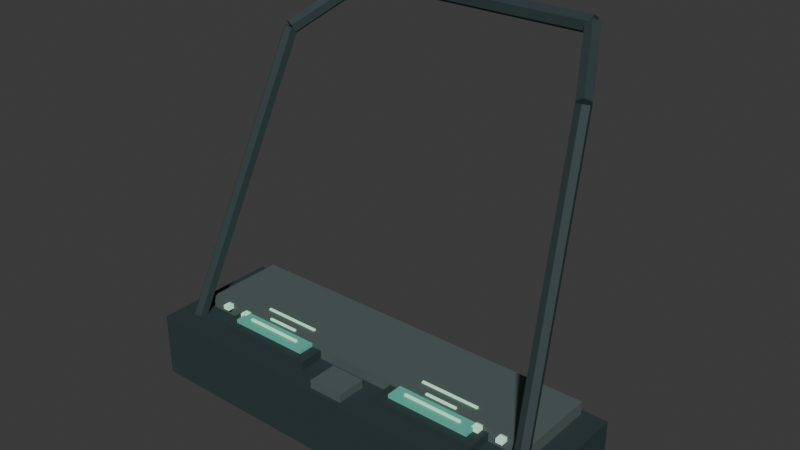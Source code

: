 # Source: cockpit.blend  (saved by Blender 4.3.34; exported with 4.5.12 LTS)
import bpy
from mathutils import Matrix  # noqa: F401  (used for matrix-valued properties, if any)

bpy.ops.wm.read_factory_settings(use_empty=True)
scene = bpy.context.scene
scene.name = 'Scene'

# ---- collections
col_collection = bpy.data.collections.new('Collection'); scene.collection.children.link(col_collection)

# ---- materials (node trees are filled in below, after node groups)
mat_cockpit_charcoal = bpy.data.materials.new('Cockpit charcoal')
mat_worn_instrument_frame = bpy.data.materials.new('Worn instrument frame')
mat_instrument_glass = bpy.data.materials.new('Instrument glass')
mat_instrument_markings = bpy.data.materials.new('Instrument markings')

# ---- material node trees
mat_cockpit_charcoal.use_nodes = True; mat_cockpit_charcoal.node_tree.nodes.clear()
_N = mat_cockpit_charcoal.node_tree.nodes; _L = mat_cockpit_charcoal.node_tree.links
n0 = _N.new('ShaderNodeBsdfPrincipled'); n0.name = 'Principled BSDF'; n0.location = (10, 300)
n0.inputs[0].default_value = (0.025, 0.045, 0.047, 1.0)
n0.inputs[2].default_value = 0.7
n1 = _N.new('ShaderNodeOutputMaterial'); n1.name = 'Material Output'; n1.location = (300, 300)
_L.new(n0.outputs[0], n1.inputs[0])
n1.is_active_output = True
mat_worn_instrument_frame.use_nodes = True; mat_worn_instrument_frame.node_tree.nodes.clear()
_N = mat_worn_instrument_frame.node_tree.nodes; _L = mat_worn_instrument_frame.node_tree.links
n0 = _N.new('ShaderNodeBsdfPrincipled'); n0.name = 'Principled BSDF'; n0.location = (10, 300)
n0.inputs[0].default_value = (0.085, 0.12, 0.115, 1.0)
n0.inputs[2].default_value = 0.7
n1 = _N.new('ShaderNodeOutputMaterial'); n1.name = 'Material Output'; n1.location = (300, 300)
_L.new(n0.outputs[0], n1.inputs[0])
n1.is_active_output = True
mat_instrument_glass.use_nodes = True; mat_instrument_glass.node_tree.nodes.clear()
_N = mat_instrument_glass.node_tree.nodes; _L = mat_instrument_glass.node_tree.links
n0 = _N.new('ShaderNodeBsdfPrincipled'); n0.name = 'Principled BSDF'; n0.location = (10, 300)
n0.inputs[0].default_value = (0.07, 0.29, 0.23, 1.0)
n0.inputs[2].default_value = 0.7
n0.inputs[27].default_value = (0.07, 0.29, 0.23, 1.0)
n0.inputs[28].default_value = 0.5
n1 = _N.new('ShaderNodeOutputMaterial'); n1.name = 'Material Output'; n1.location = (300, 300)
_L.new(n0.outputs[0], n1.inputs[0])
n1.is_active_output = True
mat_instrument_markings.use_nodes = True; mat_instrument_markings.node_tree.nodes.clear()
_N = mat_instrument_markings.node_tree.nodes; _L = mat_instrument_markings.node_tree.links
n0 = _N.new('ShaderNodeBsdfPrincipled'); n0.name = 'Principled BSDF'; n0.location = (10, 300)
n0.inputs[0].default_value = (0.39, 0.72, 0.49, 1.0)
n0.inputs[2].default_value = 0.7
n0.inputs[27].default_value = (0.39, 0.72, 0.49, 1.0)
n0.inputs[28].default_value = 0.7
n1 = _N.new('ShaderNodeOutputMaterial'); n1.name = 'Material Output'; n1.location = (300, 300)
_L.new(n0.outputs[0], n1.inputs[0])
n1.is_active_output = True

# ---- world
world_world = bpy.data.worlds.new('World'); scene.world = world_world
world_world.use_nodes = True; world_world.node_tree.nodes.clear()
_N = world_world.node_tree.nodes; _L = world_world.node_tree.links
n0 = _N.new('ShaderNodeOutputWorld'); n0.name = 'World Output'; n0.location = (300, 300)
n1 = _N.new('ShaderNodeBackground'); n1.name = 'Background'; n1.location = (10, 300)
n1.inputs[0].default_value = (0.05088, 0.05088, 0.05088, 1.0)
_L.new(n1.outputs[0], n0.inputs[0])
n0.is_active_output = True
world_world.color = (0.05088, 0.05088, 0.05088)
world_world.sun_shadow_jitter_overblur = 0.0

# ---- meshes
me_cube_001 = bpy.data.meshes.new('Cube.001')
me_cube_001.from_pydata([(-0.775, 0.42, -0.62), (-0.775, 0.42, -0.38), (-0.775, 0.9, -0.62), (-0.775, 0.9, -0.38), (0.775, 0.42, -0.62), (0.775, 0.42, -0.38), (0.775, 0.9, -0.62), (0.775, 0.9, -0.38), (-0.69, 0.58, -0.3875), (-0.69, 0.58, -0.3325), (-0.69, 0.88, -0.3875), (-0.69, 0.88, -0.3325), (0.69, 0.58, -0.3875), (0.69, 0.58, -0.3325), (0.69, 0.88, -0.3875), (0.69, 0.88, -0.3325), (-0.545, 0.49, -0.4025), (-0.545, 0.49, -0.3475), (-0.545, 0.71, -0.4025), (-0.545, 0.71, -0.3475), (-0.155, 0.49, -0.4025), (-0.155, 0.49, -0.3475), (-0.155, 0.71, -0.4025), (-0.155, 0.71, -0.3475), (-0.505, 0.52, -0.3485), (-0.505, 0.52, -0.3335), (-0.505, 0.68, -0.3485), (-0.505, 0.68, -0.3335), (-0.195, 0.52, -0.3485), (-0.195, 0.52, -0.3335), (-0.195, 0.68, -0.3485), (-0.195, 0.68, -0.3335), (-0.46, 0.546, -0.3335), (-0.46, 0.546, -0.3265), (-0.46, 0.554, -0.3335), (-0.46, 0.554, -0.3265), (-0.24, 0.546, -0.3335), (-0.24, 0.546, -0.3265), (-0.24, 0.554, -0.3335), (-0.24, 0.554, -0.3265), (-0.41, 0.591, -0.3335), (-0.41, 0.591, -0.3265), (-0.41, 0.599, -0.3335), (-0.41, 0.599, -0.3265), (-0.29, 0.591, -0.3335), (-0.29, 0.591, -0.3265), (-0.29, 0.599, -0.3335), (-0.29, 0.599, -0.3265), (-0.46, 0.636, -0.3335), (-0.46, 0.636, -0.3265), (-0.46, 0.644, -0.3335), (-0.46, 0.644, -0.3265), (-0.24, 0.636, -0.3335), (-0.24, 0.636, -0.3265), (-0.24, 0.644, -0.3335), (-0.24, 0.644, -0.3265), (0.155, 0.49, -0.4025), (0.155, 0.49, -0.3475), (0.155, 0.71, -0.4025), (0.155, 0.71, -0.3475), (0.545, 0.49, -0.4025), (0.545, 0.49, -0.3475), (0.545, 0.71, -0.4025), (0.545, 0.71, -0.3475), (0.195, 0.52, -0.3485), (0.195, 0.52, -0.3335), (0.195, 0.68, -0.3485), (0.195, 0.68, -0.3335), (0.505, 0.52, -0.3485), (0.505, 0.52, -0.3335), (0.505, 0.68, -0.3485), (0.505, 0.68, -0.3335), (0.24, 0.546, -0.3335), (0.24, 0.546, -0.3265), (0.24, 0.554, -0.3335), (0.24, 0.554, -0.3265), (0.46, 0.546, -0.3335), (0.46, 0.546, -0.3265), (0.46, 0.554, -0.3335), (0.46, 0.554, -0.3265), (0.29, 0.591, -0.3335), (0.29, 0.591, -0.3265), (0.29, 0.599, -0.3335), (0.29, 0.599, -0.3265), (0.41, 0.591, -0.3335), (0.41, 0.591, -0.3265), (0.41, 0.599, -0.3335), (0.41, 0.599, -0.3265), (0.24, 0.636, -0.3335), (0.24, 0.636, -0.3265), (0.24, 0.644, -0.3335), (0.24, 0.644, -0.3265), (0.46, 0.636, -0.3335), (0.46, 0.636, -0.3265), (0.46, 0.644, -0.3335), (0.46, 0.644, -0.3265), (-0.7165, 0.457, -0.4698), (-0.5887, 0.907, 0.6302), (-0.7349, 0.4746, -0.4749), (-0.6071, 0.9246, 0.6251), (-0.7284, 0.4977, -0.4851), (-0.6006, 0.9477, 0.6149), (-0.7035, 0.503, -0.4902), (-0.5757, 0.953, 0.6098), (-0.6851, 0.4854, -0.4851), (-0.5573, 0.9354, 0.6149), (-0.6916, 0.4623, -0.4749), (-0.5638, 0.9123, 0.6251), (-0.5884, 0.9185, 0.6448), (-0.4535, 1.168, 0.7948), (-0.6066, 0.9358, 0.6324), (-0.4717, 1.186, 0.7824), (-0.6004, 0.9473, 0.6076), (-0.4655, 1.197, 0.7576), (-0.576, 0.9415, 0.5952), (-0.4411, 1.192, 0.7452), (-0.5578, 0.9242, 0.6076), (-0.4229, 1.174, 0.7576), (-0.564, 0.9127, 0.6324), (-0.4291, 1.163, 0.7824), (0.7165, 0.457, -0.4698), (0.5887, 0.907, 0.6302), (0.6916, 0.4623, -0.4749), (0.5638, 0.9123, 0.6251), (0.6851, 0.4854, -0.4851), (0.5573, 0.9354, 0.6149), (0.7035, 0.503, -0.4902), (0.5757, 0.953, 0.6098), (0.7284, 0.4977, -0.4851), (0.6006, 0.9477, 0.6149), (0.7349, 0.4746, -0.4749), (0.6071, 0.9246, 0.6251), (0.5884, 0.9185, 0.6448), (0.4535, 1.168, 0.7948), (0.564, 0.9127, 0.6324), (0.4291, 1.163, 0.7824), (0.5578, 0.9242, 0.6076), (0.4229, 1.174, 0.7576), (0.576, 0.9415, 0.5952), (0.4411, 1.192, 0.7452), (0.6004, 0.9473, 0.6076), (0.4655, 1.197, 0.7576), (0.6066, 0.9358, 0.6324), (0.4717, 1.186, 0.7824), (-0.45, 1.18, 0.802), (0.45, 1.18, 0.802), (-0.45, 1.208, 0.786), (0.45, 1.208, 0.786), (-0.45, 1.208, 0.754), (0.45, 1.208, 0.754), (-0.45, 1.18, 0.738), (0.45, 1.18, 0.738), (-0.45, 1.152, 0.754), (0.45, 1.152, 0.754), (-0.45, 1.152, 0.786), (0.45, 1.152, 0.786), (-0.065, 0.435, -0.47), (-0.065, 0.435, -0.35), (-0.065, 0.545, -0.47), (-0.065, 0.545, -0.35), (0.065, 0.435, -0.47), (0.065, 0.435, -0.35), (0.065, 0.545, -0.47), (0.065, 0.545, -0.35), (-0.6125, 0.555, -0.3475), (-0.6125, 0.555, -0.3325), (-0.6125, 0.585, -0.3475), (-0.6125, 0.585, -0.3325), (-0.5875, 0.555, -0.3475), (-0.5875, 0.555, -0.3325), (-0.5875, 0.585, -0.3475), (-0.5875, 0.585, -0.3325), (-0.5225, 0.555, -0.3475), (-0.5225, 0.555, -0.3325), (-0.5225, 0.585, -0.3475), (-0.5225, 0.585, -0.3325), (-0.4975, 0.555, -0.3475), (-0.4975, 0.555, -0.3325), (-0.4975, 0.585, -0.3475), (-0.4975, 0.585, -0.3325), (0.4975, 0.555, -0.3475), (0.4975, 0.555, -0.3325), (0.4975, 0.585, -0.3475), (0.4975, 0.585, -0.3325), (0.5225, 0.555, -0.3475), (0.5225, 0.555, -0.3325), (0.5225, 0.585, -0.3475), (0.5225, 0.585, -0.3325), (0.5875, 0.555, -0.3475), (0.5875, 0.555, -0.3325), (0.5875, 0.585, -0.3475), (0.5875, 0.585, -0.3325), (0.6125, 0.555, -0.3475), (0.6125, 0.555, -0.3325), (0.6125, 0.585, -0.3475), (0.6125, 0.585, -0.3325)], [], [(0, 1, 3, 2), (2, 3, 7, 6), (6, 7, 5, 4), (4, 5, 1, 0), (2, 6, 4, 0), (7, 3, 1, 5), (8, 9, 11, 10), (10, 11, 15, 14), (14, 15, 13, 12), (12, 13, 9, 8), (10, 14, 12, 8), (15, 11, 9, 13), (16, 17, 19, 18), (18, 19, 23, 22), (22, 23, 21, 20), (20, 21, 17, 16), (18, 22, 20, 16), (23, 19, 17, 21), (24, 25, 27, 26), (26, 27, 31, 30), (30, 31, 29, 28), (28, 29, 25, 24), (26, 30, 28, 24), (31, 27, 25, 29), (32, 33, 35, 34), (34, 35, 39, 38), (38, 39, 37, 36), (36, 37, 33, 32), (34, 38, 36, 32), (39, 35, 33, 37), (40, 41, 43, 42), (42, 43, 47, 46), (46, 47, 45, 44), (44, 45, 41, 40), (42, 46, 44, 40), (47, 43, 41, 45), (48, 49, 51, 50), (50, 51, 55, 54), (54, 55, 53, 52), (52, 53, 49, 48), (50, 54, 52, 48), (55, 51, 49, 53), (56, 57, 59, 58), (58, 59, 63, 62), (62, 63, 61, 60), (60, 61, 57, 56), (58, 62, 60, 56), (63, 59, 57, 61), (64, 65, 67, 66), (66, 67, 71, 70), (70, 71, 69, 68), (68, 69, 65, 64), (66, 70, 68, 64), (71, 67, 65, 69), (72, 73, 75, 74), (74, 75, 79, 78), (78, 79, 77, 76), (76, 77, 73, 72), (74, 78, 76, 72), (79, 75, 73, 77), (80, 81, 83, 82), (82, 83, 87, 86), (86, 87, 85, 84), (84, 85, 81, 80), (82, 86, 84, 80), (87, 83, 81, 85), (88, 89, 91, 90), (90, 91, 95, 94), (94, 95, 93, 92), (92, 93, 89, 88), (90, 94, 92, 88), (95, 91, 89, 93), (96, 97, 99, 98), (98, 99, 101, 100), (100, 101, 103, 102), (102, 103, 105, 104), (99, 97, 107, 105, 103, 101), (104, 105, 107, 106), (106, 107, 97, 96), (96, 98, 100, 102, 104, 106), (108, 109, 111, 110), (110, 111, 113, 112), (112, 113, 115, 114), (114, 115, 117, 116), (111, 109, 119, 117, 115, 113), (116, 117, 119, 118), (118, 119, 109, 108), (108, 110, 112, 114, 116, 118), (120, 121, 123, 122), (122, 123, 125, 124), (124, 125, 127, 126), (126, 127, 129, 128), (123, 121, 131, 129, 127, 125), (128, 129, 131, 130), (130, 131, 121, 120), (120, 122, 124, 126, 128, 130), (132, 133, 135, 134), (134, 135, 137, 136), (136, 137, 139, 138), (138, 139, 141, 140), (135, 133, 143, 141, 139, 137), (140, 141, 143, 142), (142, 143, 133, 132), (132, 134, 136, 138, 140, 142), (144, 145, 147, 146), (146, 147, 149, 148), (148, 149, 151, 150), (150, 151, 153, 152), (147, 145, 155, 153, 151, 149), (152, 153, 155, 154), (154, 155, 145, 144), (144, 146, 148, 150, 152, 154), (156, 157, 159, 158), (158, 159, 163, 162), (162, 163, 161, 160), (160, 161, 157, 156), (158, 162, 160, 156), (163, 159, 157, 161), (164, 165, 167, 166), (166, 167, 171, 170), (170, 171, 169, 168), (168, 169, 165, 164), (166, 170, 168, 164), (171, 167, 165, 169), (172, 173, 175, 174), (174, 175, 179, 178), (178, 179, 177, 176), (176, 177, 173, 172), (174, 178, 176, 172), (179, 175, 173, 177), (180, 181, 183, 182), (182, 183, 187, 186), (186, 187, 185, 184), (184, 185, 181, 180), (182, 186, 184, 180), (187, 183, 181, 185), (188, 189, 191, 190), (190, 191, 195, 194), (194, 195, 193, 192), (192, 193, 189, 188), (190, 194, 192, 188), (195, 191, 189, 193)])
me_cube_001.polygons.foreach_set('material_index', [0, 0, 0, 0, 0, 0, 1, 1, 1, 1, 1, 1, 0, 0, 0, 0, 0, 0, 2, 2, 2, 2, 2, 2, 3, 3, 3, 3, 3, 3, 3, 3, 3, 3, 3, 3, 3, 3, 3, 3, 3, 3, 0, 0, 0, 0, 0, 0, 2, 2, 2, 2, 2, 2, 3, 3, 3, 3, 3, 3, 3, 3, 3, 3, 3, 3, 3, 3, 3, 3, 3, 3, 0, 0, 0, 0, 0, 0, 0, 0, 0, 0, 0, 0, 0, 0, 0, 0, 0, 0, 0, 0, 0, 0, 0, 0, 0, 0, 0, 0, 0, 0, 0, 0, 0, 0, 0, 0, 0, 0, 0, 0, 1, 1, 1, 1, 1, 1, 3, 3, 3, 3, 3, 3, 3, 3, 3, 3, 3, 3, 3, 3, 3, 3, 3, 3, 3, 3, 3, 3, 3, 3])
_uv = me_cube_001.uv_layers.new(name='UVMap')
_uv.uv.foreach_set('vector', [0.375, 0.0, 0.625, 0.0, 0.625, 0.25, 0.375, 0.25, 0.375, 0.25, 0.625, 0.25, 0.625, 0.5, 0.375, 0.5, 0.375, 0.5, 0.625, 0.5, 0.625, 0.75, 0.375, 0.75, 0.375, 0.75, 0.625, 0.75, 0.625, 1.0, 0.375, 1.0, 0.125, 0.5, 0.375, 0.5, 0.375, 0.75, 0.125, 0.75, 0.625, 0.5, 0.875, 0.5, 0.875, 0.75, 0.625, 0.75, 0.375, 0.0, 0.625, 0.0, 0.625, 0.25, 0.375, 0.25, 0.375, 0.25, 0.625, 0.25, 0.625, 0.5, 0.375, 0.5, 0.375, 0.5, 0.625, 0.5, 0.625, 0.75, 0.375, 0.75, 0.375, 0.75, 0.625, 0.75, 0.625, 1.0, 0.375, 1.0, 0.125, 0.5, 0.375, 0.5, 0.375, 0.75, 0.125, 0.75, 0.625, 0.5, 0.875, 0.5, 0.875, 0.75, 0.625, 0.75, 0.375, 0.0, 0.625, 0.0, 0.625, 0.25, 0.375, 0.25, 0.375, 0.25, 0.625, 0.25, 0.625, 0.5, 0.375, 0.5, 0.375, 0.5, 0.625, 0.5, 0.625, 0.75, 0.375, 0.75, 0.375, 0.75, 0.625, 0.75, 0.625, 1.0, 0.375, 1.0, 0.125, 0.5, 0.375, 0.5, 0.375, 0.75, 0.125, 0.75, 0.625, 0.5, 0.875, 0.5, 0.875, 0.75, 0.625, 0.75, 0.375, 0.0, 0.625, 0.0, 0.625, 0.25, 0.375, 0.25, 0.375, 0.25, 0.625, 0.25, 0.625, 0.5, 0.375, 0.5, 0.375, 0.5, 0.625, 0.5, 0.625, 0.75, 0.375, 0.75, 0.375, 0.75, 0.625, 0.75, 0.625, 1.0, 0.375, 1.0, 0.125, 0.5, 0.375, 0.5, 0.375, 0.75, 0.125, 0.75, 0.625, 0.5, 0.875, 0.5, 0.875, 0.75, 0.625, 0.75, 0.375, 0.0, 0.625, 0.0, 0.625, 0.25, 0.375, 0.25, 0.375, 0.25, 0.625, 0.25, 0.625, 0.5, 0.375, 0.5, 0.375, 0.5, 0.625, 0.5, 0.625, 0.75, 0.375, 0.75, 0.375, 0.75, 0.625, 0.75, 0.625, 1.0, 0.375, 1.0, 0.125, 0.5, 0.375, 0.5, 0.375, 0.75, 0.125, 0.75, 0.625, 0.5, 0.875, 0.5, 0.875, 0.75, 0.625, 0.75, 0.375, 0.0, 0.625, 0.0, 0.625, 0.25, 0.375, 0.25, 0.375, 0.25, 0.625, 0.25, 0.625, 0.5, 0.375, 0.5, 0.375, 0.5, 0.625, 0.5, 0.625, 0.75, 0.375, 0.75, 0.375, 0.75, 0.625, 0.75, 0.625, 1.0, 0.375, 1.0, 0.125, 0.5, 0.375, 0.5, 0.375, 0.75, 0.125, 0.75, 0.625, 0.5, 0.875, 0.5, 0.875, 0.75, 0.625, 0.75, 0.375, 0.0, 0.625, 0.0, 0.625, 0.25, 0.375, 0.25, 0.375, 0.25, 0.625, 0.25, 0.625, 0.5, 0.375, 0.5, 0.375, 0.5, 0.625, 0.5, 0.625, 0.75, 0.375, 0.75, 0.375, 0.75, 0.625, 0.75, 0.625, 1.0, 0.375, 1.0, 0.125, 0.5, 0.375, 0.5, 0.375, 0.75, 0.125, 0.75, 0.625, 0.5, 0.875, 0.5, 0.875, 0.75, 0.625, 0.75, 0.375, 0.0, 0.625, 0.0, 0.625, 0.25, 0.375, 0.25, 0.375, 0.25, 0.625, 0.25, 0.625, 0.5, 0.375, 0.5, 0.375, 0.5, 0.625, 0.5, 0.625, 0.75, 0.375, 0.75, 0.375, 0.75, 0.625, 0.75, 0.625, 1.0, 0.375, 1.0, 0.125, 0.5, 0.375, 0.5, 0.375, 0.75, 0.125, 0.75, 0.625, 0.5, 0.875, 0.5, 0.875, 0.75, 0.625, 0.75, 0.375, 0.0, 0.625, 0.0, 0.625, 0.25, 0.375, 0.25, 0.375, 0.25, 0.625, 0.25, 0.625, 0.5, 0.375, 0.5, 0.375, 0.5, 0.625, 0.5, 0.625, 0.75, 0.375, 0.75, 0.375, 0.75, 0.625, 0.75, 0.625, 1.0, 0.375, 1.0, 0.125, 0.5, 0.375, 0.5, 0.375, 0.75, 0.125, 0.75, 0.625, 0.5, 0.875, 0.5, 0.875, 0.75, 0.625, 0.75, 0.375, 0.0, 0.625, 0.0, 0.625, 0.25, 0.375, 0.25, 0.375, 0.25, 0.625, 0.25, 0.625, 0.5, 0.375, 0.5, 0.375, 0.5, 0.625, 0.5, 0.625, 0.75, 0.375, 0.75, 0.375, 0.75, 0.625, 0.75, 0.625, 1.0, 0.375, 1.0, 0.125, 0.5, 0.375, 0.5, 0.375, 0.75, 0.125, 0.75, 0.625, 0.5, 0.875, 0.5, 0.875, 0.75, 0.625, 0.75, 0.375, 0.0, 0.625, 0.0, 0.625, 0.25, 0.375, 0.25, 0.375, 0.25, 0.625, 0.25, 0.625, 0.5, 0.375, 0.5, 0.375, 0.5, 0.625, 0.5, 0.625, 0.75, 0.375, 0.75, 0.375, 0.75, 0.625, 0.75, 0.625, 1.0, 0.375, 1.0, 0.125, 0.5, 0.375, 0.5, 0.375, 0.75, 0.125, 0.75, 0.625, 0.5, 0.875, 0.5, 0.875, 0.75, 0.625, 0.75, 0.375, 0.0, 0.625, 0.0, 0.625, 0.25, 0.375, 0.25, 0.375, 0.25, 0.625, 0.25, 0.625, 0.5, 0.375, 0.5, 0.375, 0.5, 0.625, 0.5, 0.625, 0.75, 0.375, 0.75, 0.375, 0.75, 0.625, 0.75, 0.625, 1.0, 0.375, 1.0, 0.125, 0.5, 0.375, 0.5, 0.375, 0.75, 0.125, 0.75, 0.625, 0.5, 0.875, 0.5, 0.875, 0.75, 0.625, 0.75, 1.0, 0.5, 1.0, 1.0, 0.8333, 1.0, 0.8333, 0.5, 0.8333, 0.5, 0.8333, 1.0, 0.6667, 1.0, 0.6667, 0.5, 0.6667, 0.5, 0.6667, 1.0, 0.5, 1.0, 0.5, 0.5, 0.5, 0.5, 0.5, 1.0, 0.3333, 1.0, 0.3333, 0.5, 0.4578, 0.37, 0.25, 0.49, 0.04215, 0.37, 0.04215, 0.13, 0.25, 0.01, 0.4578, 0.13, 0.3333, 0.5, 0.3333, 1.0, 0.1667, 1.0, 0.1667, 0.5, 0.1667, 0.5, 0.1667, 1.0, -8.941e-08, 1.0, -8.941e-08, 0.5, 0.75, 0.49, 0.9578, 0.37, 0.9578, 0.13, 0.75, 0.01, 0.5422, 0.13, 0.5422, 0.37, 1.0, 0.5, 1.0, 1.0, 0.8333, 1.0, 0.8333, 0.5, 0.8333, 0.5, 0.8333, 1.0, 0.6667, 1.0, 0.6667, 0.5, 0.6667, 0.5, 0.6667, 1.0, 0.5, 1.0, 0.5, 0.5, 0.5, 0.5, 0.5, 1.0, 0.3333, 1.0, 0.3333, 0.5, 0.4578, 0.37, 0.25, 0.49, 0.04215, 0.37, 0.04215, 0.13, 0.25, 0.01, 0.4578, 0.13, 0.3333, 0.5, 0.3333, 1.0, 0.1667, 1.0, 0.1667, 0.5, 0.1667, 0.5, 0.1667, 1.0, -8.941e-08, 1.0, -8.941e-08, 0.5, 0.75, 0.49, 0.9578, 0.37, 0.9578, 0.13, 0.75, 0.01, 0.5422, 0.13, 0.5422, 0.37, 1.0, 0.5, 1.0, 1.0, 0.8333, 1.0, 0.8333, 0.5, 0.8333, 0.5, 0.8333, 1.0, 0.6667, 1.0, 0.6667, 0.5, 0.6667, 0.5, 0.6667, 1.0, 0.5, 1.0, 0.5, 0.5, 0.5, 0.5, 0.5, 1.0, 0.3333, 1.0, 0.3333, 0.5, 0.4578, 0.37, 0.25, 0.49, 0.04215, 0.37, 0.04215, 0.13, 0.25, 0.01, 0.4578, 0.13, 0.3333, 0.5, 0.3333, 1.0, 0.1667, 1.0, 0.1667, 0.5, 0.1667, 0.5, 0.1667, 1.0, -8.941e-08, 1.0, -8.941e-08, 0.5, 0.75, 0.49, 0.9578, 0.37, 0.9578, 0.13, 0.75, 0.01, 0.5422, 0.13, 0.5422, 0.37, 1.0, 0.5, 1.0, 1.0, 0.8333, 1.0, 0.8333, 0.5, 0.8333, 0.5, 0.8333, 1.0, 0.6667, 1.0, 0.6667, 0.5, 0.6667, 0.5, 0.6667, 1.0, 0.5, 1.0, 0.5, 0.5, 0.5, 0.5, 0.5, 1.0, 0.3333, 1.0, 0.3333, 0.5, 0.4578, 0.37, 0.25, 0.49, 0.04215, 0.37, 0.04215, 0.13, 0.25, 0.01, 0.4578, 0.13, 0.3333, 0.5, 0.3333, 1.0, 0.1667, 1.0, 0.1667, 0.5, 0.1667, 0.5, 0.1667, 1.0, -8.941e-08, 1.0, -8.941e-08, 0.5, 0.75, 0.49, 0.9578, 0.37, 0.9578, 0.13, 0.75, 0.01, 0.5422, 0.13, 0.5422, 0.37, 1.0, 0.5, 1.0, 1.0, 0.8333, 1.0, 0.8333, 0.5, 0.8333, 0.5, 0.8333, 1.0, 0.6667, 1.0, 0.6667, 0.5, 0.6667, 0.5, 0.6667, 1.0, 0.5, 1.0, 0.5, 0.5, 0.5, 0.5, 0.5, 1.0, 0.3333, 1.0, 0.3333, 0.5, 0.4578, 0.37, 0.25, 0.49, 0.04215, 0.37, 0.04215, 0.13, 0.25, 0.01, 0.4578, 0.13, 0.3333, 0.5, 0.3333, 1.0, 0.1667, 1.0, 0.1667, 0.5, 0.1667, 0.5, 0.1667, 1.0, -8.941e-08, 1.0, -8.941e-08, 0.5, 0.75, 0.49, 0.9578, 0.37, 0.9578, 0.13, 0.75, 0.01, 0.5422, 0.13, 0.5422, 0.37, 0.375, 0.0, 0.625, 0.0, 0.625, 0.25, 0.375, 0.25, 0.375, 0.25, 0.625, 0.25, 0.625, 0.5, 0.375, 0.5, 0.375, 0.5, 0.625, 0.5, 0.625, 0.75, 0.375, 0.75, 0.375, 0.75, 0.625, 0.75, 0.625, 1.0, 0.375, 1.0, 0.125, 0.5, 0.375, 0.5, 0.375, 0.75, 0.125, 0.75, 0.625, 0.5, 0.875, 0.5, 0.875, 0.75, 0.625, 0.75, 0.375, 0.0, 0.625, 0.0, 0.625, 0.25, 0.375, 0.25, 0.375, 0.25, 0.625, 0.25, 0.625, 0.5, 0.375, 0.5, 0.375, 0.5, 0.625, 0.5, 0.625, 0.75, 0.375, 0.75, 0.375, 0.75, 0.625, 0.75, 0.625, 1.0, 0.375, 1.0, 0.125, 0.5, 0.375, 0.5, 0.375, 0.75, 0.125, 0.75, 0.625, 0.5, 0.875, 0.5, 0.875, 0.75, 0.625, 0.75, 0.375, 0.0, 0.625, 0.0, 0.625, 0.25, 0.375, 0.25, 0.375, 0.25, 0.625, 0.25, 0.625, 0.5, 0.375, 0.5, 0.375, 0.5, 0.625, 0.5, 0.625, 0.75, 0.375, 0.75, 0.375, 0.75, 0.625, 0.75, 0.625, 1.0, 0.375, 1.0, 0.125, 0.5, 0.375, 0.5, 0.375, 0.75, 0.125, 0.75, 0.625, 0.5, 0.875, 0.5, 0.875, 0.75, 0.625, 0.75, 0.375, 0.0, 0.625, 0.0, 0.625, 0.25, 0.375, 0.25, 0.375, 0.25, 0.625, 0.25, 0.625, 0.5, 0.375, 0.5, 0.375, 0.5, 0.625, 0.5, 0.625, 0.75, 0.375, 0.75, 0.375, 0.75, 0.625, 0.75, 0.625, 1.0, 0.375, 1.0, 0.125, 0.5, 0.375, 0.5, 0.375, 0.75, 0.125, 0.75, 0.625, 0.5, 0.875, 0.5, 0.875, 0.75, 0.625, 0.75, 0.375, 0.0, 0.625, 0.0, 0.625, 0.25, 0.375, 0.25, 0.375, 0.25, 0.625, 0.25, 0.625, 0.5, 0.375, 0.5, 0.375, 0.5, 0.625, 0.5, 0.625, 0.75, 0.375, 0.75, 0.375, 0.75, 0.625, 0.75, 0.625, 1.0, 0.375, 1.0, 0.125, 0.5, 0.375, 0.5, 0.375, 0.75, 0.125, 0.75, 0.625, 0.5, 0.875, 0.5, 0.875, 0.75, 0.625, 0.75])
me_cube_001.materials.append(mat_cockpit_charcoal)
me_cube_001.materials.append(mat_worn_instrument_frame)
me_cube_001.materials.append(mat_instrument_glass)
me_cube_001.materials.append(mat_instrument_markings)
me_cube_001.update()

# ---- objects
ob_pilot_cockpit = bpy.data.objects.new('Pilot_Cockpit', me_cube_001)

# ---- transforms, parenting, visibility, modifiers, constraints
ob_pilot_cockpit.location = (0.0, 0.0, 0.0)

# ---- collection membership
col_collection.objects.link(ob_pilot_cockpit)

# ---- scene / render settings (as saved in the file)
scene.frame_start = 1; scene.frame_end = 250; scene.frame_set(1)
scene.render.engine = 'BLENDER_EEVEE_NEXT'
bpy.context.view_layer.update()

# ---- added for rendering (the .blend has no active camera and no usable light): camera, sun
cam_auto = bpy.data.cameras.new('AutoCamera')
cam_auto.lens = 50.0
cam_auto.sensor_width = 36.0
cam_auto.clip_end = 1000.0
ob_auto_camera = bpy.data.objects.new('AutoCamera', cam_auto)
scene.collection.objects.link(ob_auto_camera)
ob_auto_camera.location = (2.07817, -1.67995, 1.75354)
ob_auto_camera.rotation_euler = (1.09748, -7.21219e-08, 0.694738)
scene.camera = ob_auto_camera
light_auto_sun = bpy.data.lights.new('AutoSun', 'SUN')
light_auto_sun.energy = 3.0
light_auto_sun.angle = 0.0523599
ob_auto_sun = bpy.data.objects.new('AutoSun', light_auto_sun)
scene.collection.objects.link(ob_auto_sun)
ob_auto_sun.rotation_euler = (0.872665, 0.174533, 0.523599)
bpy.context.view_layer.update()
